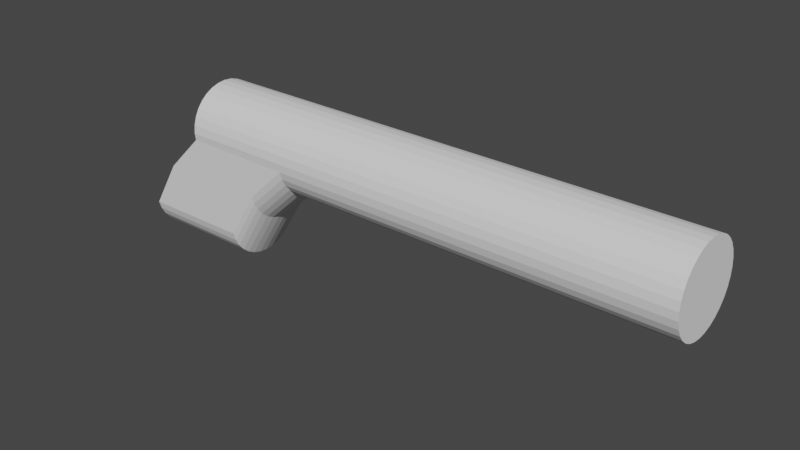 # Source: gRRRR.blend  (saved by Blender 3.6.13; exported with 4.5.12 LTS)
import bpy
from mathutils import Matrix  # noqa: F401  (used for matrix-valued properties, if any)

bpy.ops.wm.read_factory_settings(use_empty=True)
scene = bpy.context.scene
scene.name = 'Scene'

# ---- collections
col_collection = bpy.data.collections.new('Collection'); scene.collection.children.link(col_collection)

# ---- world
world_world = bpy.data.worlds.new('World'); scene.world = world_world
world_world.use_nodes = True; world_world.node_tree.nodes.clear()
_N = world_world.node_tree.nodes; _L = world_world.node_tree.links
n0 = _N.new('ShaderNodeOutputWorld'); n0.name = 'World Output'; n0.location = (300, 300)
n1 = _N.new('ShaderNodeBackground'); n1.name = 'Background'; n1.location = (10, 300)
n1.inputs[0].default_value = (0.05088, 0.05088, 0.05088, 1.0)
_L.new(n1.outputs[0], n0.inputs[0])
n0.is_active_output = True
world_world.color = (0.05088, 0.05088, 0.05088)
world_world.use_sun_shadow = False
world_world.sun_shadow_jitter_overblur = 0.0

# ---- meshes
me_cylinder = bpy.data.meshes.new('Cylinder')
me_cylinder.from_pydata([(0.0, 1.0, -1.0), (0.0, 1.0, 1.0), (0.1951, 0.9808, -1.0), (0.1951, 0.9808, 1.0), (0.3573, 0.9245, -1.0), (0.3827, 0.9239, 1.0), (0.5556, 0.8315, 1.0), (0.7071, 0.7071, 1.0), (0.8315, 0.5556, 1.0), (0.9239, 0.3827, 1.0), (0.9808, 0.1951, 1.0), (0.9808, -0.1951, 1.0), (0.7071, -0.7071, 1.0), (0.3827, -0.9239, 1.0), (0.0, -1.0, 1.0), (-0.5556, -0.8315, -1.0), (-0.7071, -0.7071, 1.0), (-0.8315, -0.5556, 1.0), (-0.9239, -0.3827, -1.0), (-0.9239, -0.3827, 1.0), (-0.9808, 0.1951, -1.0), (-0.9808, 0.1951, 1.0), (-0.9239, 0.3827, -1.0), (-0.9239, 0.3827, 1.0), (-0.8315, 0.5556, -1.0), (-0.8315, 0.5556, 1.0), (-0.7071, 0.7071, -1.0), (-0.7071, 0.7071, 1.0), (-0.5556, 0.8315, -1.0), (-0.5556, 0.8315, 1.0), (-0.3827, 0.9239, -1.0), (-0.3827, 0.9239, 1.0), (-0.1951, 0.9808, -1.0), (-0.1951, 0.9808, 1.0), (1.0, 0.0, 1.0), (0.9239, -0.3827, 1.0), (0.8315, -0.5556, 1.0), (0.5556, -0.8315, 1.0), (0.1669, -0.9801, -0.9999), (0.1951, -0.9808, 1.0), (0.0, -1.0, -1.0), (-0.1951, -0.9808, -1.0), (-0.1951, -0.9808, 1.0), (-0.3827, -0.9239, -1.0), (-0.3827, -0.9239, 1.0), (-0.5556, -0.8315, 1.0), (-0.7071, -0.7071, -1.0), (-0.8315, -0.5556, -1.0), (-0.9808, -0.1951, -1.0), (-0.9808, -0.1951, 1.0), (-1.0, 0.0, -1.0), (-1.0, 0.0, 1.0), (0.0, 1.0, -0.5537), (0.1951, 0.9808, -0.5537), (0.5556, 0.8315, -0.5537), (0.7071, 0.7071, -0.5537), (0.8315, 0.5556, -0.5537), (0.9239, 0.3827, -0.5537), (0.9808, 0.1951, -0.5537), (-1.0, 0.0, -0.5537), (-0.9808, 0.1951, -0.5537), (-0.9239, 0.3827, -0.5537), (-0.8315, 0.5556, -0.5537), (-0.7071, 0.7071, -0.5537), (-0.5556, 0.8315, -0.5537), (-0.3827, 0.9239, -0.5537), (-0.1951, 0.9808, -0.5537), (1.0, 0.0, -0.5537), (0.9808, -0.1951, -0.5537), (0.9239, -0.3827, -0.5537), (0.8315, -0.5556, -0.5537), (0.7071, -0.7071, -0.5537), (0.5556, -0.8315, -0.5537), (0.3827, -0.9239, -0.5537), (0.1951, -0.9808, -0.5537), (0.0, -1.0, -0.5537), (-0.1951, -0.9808, -0.5537), (-0.3827, -0.9239, -0.5537), (-0.5556, -0.8315, -0.5537), (-0.7071, -0.7071, -0.5537), (-0.8315, -0.5556, -0.5537), (-0.9239, -0.3827, -0.5537), (-0.9808, -0.1951, -0.5537), (1.422, 0.8315, -0.7091), (1.574, 0.7071, -0.7091), (1.698, 0.5556, -0.7091), (1.79, 0.3827, -0.7091), (1.847, 0.1951, -0.7091), (1.249, 0.9239, -0.7091), (0.3827, 0.9239, -0.5537), (1.866, 2.417e-07, -0.7091), (1.847, -0.1951, -0.7091), (1.79, -0.3827, -0.7091), (1.698, -0.5556, -0.7091), (1.574, -0.7071, -0.7091), (1.422, -0.8315, -0.7091), (1.249, -0.9239, -0.7091), (2.574, 0.8315, -0.8261), (2.725, 0.7071, -0.8261), (2.85, 0.5556, -0.8261), (2.942, 0.3827, -0.8261), (2.999, 0.1951, -0.8261), (3.018, 4.907e-07, -0.8261), (2.942, -0.3827, -0.8261), (2.85, -0.5556, -0.8261), (2.401, -0.9239, -0.8261), (2.725, -0.7071, -0.8261), (2.574, -0.8315, -0.8261), (1.062, -0.9808, -0.7091), (2.213, -0.9808, -0.8261), (2.401, 0.9239, -0.8261), (2.999, -0.1951, -0.8261), (2.726, 0.7071, -1.268), (1.063, -0.9808, -1.151), (1.25, 0.9239, -1.151), (2.575, 0.8315, -1.268), (2.214, -0.9808, -1.268), (2.402, 0.9239, -1.268), (2.851, 0.5556, -1.268), (2.943, 0.3827, -1.268), (3.0, 0.1951, -1.268), (3.019, 8.47e-07, -1.268), (3.0, -0.1951, -1.268), (2.943, -0.3827, -1.268), (2.851, -0.5556, -1.268), (2.726, -0.7071, -1.268), (2.575, -0.8315, -1.268), (2.402, -0.9239, -1.268)], [], [(52, 1, 3, 53), (53, 3, 5, 89), (89, 5, 6, 54), (54, 6, 7, 55), (55, 7, 8, 56), (56, 8, 9, 57), (57, 9, 10, 58), (58, 10, 34, 67), (59, 51, 21, 60), (60, 21, 23, 61), (61, 23, 25, 62), (62, 25, 27, 63), (63, 27, 29, 64), (64, 29, 31, 65), (3, 1, 33, 31, 29, 27, 25, 23, 21, 51, 49, 19, 17, 16, 45, 44, 42, 14, 39, 13, 37, 12, 36, 35, 11, 34, 10, 9, 8, 7, 6, 5), (65, 31, 33, 66), (66, 33, 1, 52), (67, 34, 11, 68), (68, 11, 35, 69), (69, 35, 36, 70), (70, 36, 12, 71), (71, 12, 37, 72), (72, 37, 13, 73), (73, 13, 39, 74), (74, 39, 14, 75), (75, 14, 42, 76), (76, 42, 44, 77), (77, 44, 45, 78), (78, 45, 16, 79), (79, 16, 17, 80), (80, 17, 19, 81), (81, 19, 49, 82), (82, 49, 51, 59), (48, 82, 59, 50), (18, 81, 82, 48), (47, 80, 81, 18), (46, 79, 80, 47), (15, 78, 79, 46), (43, 77, 78, 15), (41, 76, 77, 43), (40, 75, 76, 41), (38, 74, 75, 40), (32, 66, 52, 0), (30, 65, 66, 32), (28, 64, 65, 30), (26, 63, 64, 28), (24, 62, 63, 26), (22, 61, 62, 24), (20, 60, 61, 22), (50, 59, 60, 20), (2, 53, 89, 4), (0, 52, 53, 2), (96, 108, 74, 73), (105, 109, 108, 96), (73, 72, 95, 96), (72, 71, 94, 95), (67, 58, 87, 90), (71, 70, 93, 94), (58, 57, 86, 87), (70, 69, 92, 93), (57, 56, 85, 86), (69, 68, 91, 92), (56, 55, 84, 85), (68, 67, 90, 91), (55, 54, 83, 84), (83, 88, 110, 97), (96, 95, 107, 105), (95, 94, 106, 107), (90, 87, 101, 102), (94, 93, 104, 106), (87, 86, 100, 101), (93, 92, 103, 104), (86, 85, 99, 100), (92, 91, 111, 103), (85, 84, 98, 99), (91, 90, 102, 111), (84, 83, 97, 98), (89, 88, 83, 54), (88, 89, 4, 114), (107, 106, 125, 126), (100, 99, 118, 119), (106, 104, 124, 125), (99, 98, 112, 118), (105, 107, 126, 127), (102, 101, 120, 121), (98, 97, 115, 112), (103, 111, 122, 123), (110, 88, 114, 117), (97, 110, 117, 115), (104, 103, 123, 124), (108, 109, 116, 113), (109, 105, 127, 116), (74, 108, 113, 38), (111, 102, 121, 122), (101, 100, 119, 120)])
_uv = me_cylinder.uv_layers.new(name='UVMap')
_uv.uv.foreach_set('vector', [1.0, 0.6116, 1.0, 1.0, 0.9688, 1.0, 0.9688, 0.6116, 0.9688, 0.6116, 0.9688, 1.0, 0.9375, 1.0, 0.9375, 0.6116, 0.9375, 0.6116, 0.9375, 1.0, 0.9062, 1.0, 0.9062, 0.6116, 0.9062, 0.6116, 0.9062, 1.0, 0.875, 1.0, 0.875, 0.6116, 0.875, 0.6116, 0.875, 1.0, 0.8438, 1.0, 0.8438, 0.6116, 0.8438, 0.6116, 0.8438, 1.0, 0.8125, 1.0, 0.8125, 0.6116, 0.8125, 0.6116, 0.8125, 1.0, 0.7812, 1.0, 0.7812, 0.6116, 0.7812, 0.6116, 0.7812, 1.0, 0.75, 1.0, 0.75, 0.6116, 0.25, 0.6116, 0.25, 1.0, 0.2188, 1.0, 0.2188, 0.6116, 0.2188, 0.6116, 0.2188, 1.0, 0.1875, 1.0, 0.1875, 0.6116, 0.1875, 0.6116, 0.1875, 1.0, 0.1562, 1.0, 0.1562, 0.6116, 0.1562, 0.6116, 0.1562, 1.0, 0.125, 1.0, 0.125, 0.6116, 0.125, 0.6116, 0.125, 1.0, 0.09375, 1.0, 0.09375, 0.6116, 0.09375, 0.6116, 0.09375, 1.0, 0.0625, 1.0, 0.0625, 0.6116, 0.2968, 0.4854, 0.25, 0.49, 0.2032, 0.4854, 0.1582, 0.4717, 0.1167, 0.4496, 0.08029, 0.4197, 0.05045, 0.3833, 0.02827, 0.3418, 0.01461, 0.2968, 0.01, 0.25, 0.01461, 0.2032, 0.02827, 0.1582, 0.05045, 0.1167, 0.08029, 0.08029, 0.1167, 0.05045, 0.1582, 0.02827, 0.2032, 0.01461, 0.25, 0.01, 0.2968, 0.01461, 0.3418, 0.02827, 0.3833, 0.05045, 0.4197, 0.08029, 0.4496, 0.1167, 0.4717, 0.1582, 0.4854, 0.2032, 0.49, 0.25, 0.4854, 0.2968, 0.4717, 0.3418, 0.4496, 0.3833, 0.4197, 0.4197, 0.3833, 0.4496, 0.3418, 0.4717, 0.0625, 0.6116, 0.0625, 1.0, 0.03125, 1.0, 0.03125, 0.6116, 0.03125, 0.6116, 0.03125, 1.0, 0.0, 1.0, 0.0, 0.6116, 0.75, 0.6116, 0.75, 1.0, 0.7188, 1.0, 0.7188, 0.6116, 0.7188, 0.6116, 0.7188, 1.0, 0.6875, 1.0, 0.6875, 0.6116, 0.6875, 0.6116, 0.6875, 1.0, 0.6562, 1.0, 0.6562, 0.6116, 0.6562, 0.6116, 0.6562, 1.0, 0.625, 1.0, 0.625, 0.6116, 0.625, 0.6116, 0.625, 1.0, 0.5938, 1.0, 0.5938, 0.6116, 0.5938, 0.6116, 0.5938, 1.0, 0.5625, 1.0, 0.5625, 0.6116, 0.5625, 0.6116, 0.5625, 1.0, 0.5312, 1.0, 0.5312, 0.6116, 0.5312, 0.6116, 0.5312, 1.0, 0.5, 1.0, 0.5, 0.6116, 0.5, 0.6116, 0.5, 1.0, 0.4688, 1.0, 0.4688, 0.6116, 0.4688, 0.6116, 0.4688, 1.0, 0.4375, 1.0, 0.4375, 0.6116, 0.4375, 0.6116, 0.4375, 1.0, 0.4062, 1.0, 0.4062, 0.6116, 0.4062, 0.6116, 0.4062, 1.0, 0.375, 1.0, 0.375, 0.6116, 0.375, 0.6116, 0.375, 1.0, 0.3438, 1.0, 0.3438, 0.6116, 0.3438, 0.6116, 0.3438, 1.0, 0.3125, 1.0, 0.3125, 0.6116, 0.3125, 0.6116, 0.3125, 1.0, 0.2812, 1.0, 0.2812, 0.6116, 0.2812, 0.6116, 0.2812, 1.0, 0.25, 1.0, 0.25, 0.6116, 0.2812, 0.5, 0.2812, 0.6116, 0.25, 0.6116, 0.25, 0.5, 0.3125, 0.5, 0.3125, 0.6116, 0.2812, 0.6116, 0.2812, 0.5, 0.3438, 0.5, 0.3438, 0.6116, 0.3125, 0.6116, 0.3125, 0.5, 0.375, 0.5, 0.375, 0.6116, 0.3438, 0.6116, 0.3438, 0.5, 0.4062, 0.5, 0.4062, 0.6116, 0.375, 0.6116, 0.375, 0.5, 0.4375, 0.5, 0.4375, 0.6116, 0.4062, 0.6116, 0.4062, 0.5, 0.4688, 0.5, 0.4688, 0.6116, 0.4375, 0.6116, 0.4375, 0.5, 0.5, 0.5, 0.5, 0.6116, 0.4688, 0.6116, 0.4688, 0.5, 0.5312, 0.5, 0.5312, 0.6116, 0.5, 0.6116, 0.5, 0.5, 0.03125, 0.5, 0.03125, 0.6116, 0.0, 0.6116, 0.0, 0.5, 0.0625, 0.5, 0.0625, 0.6116, 0.03125, 0.6116, 0.03125, 0.5, 0.09375, 0.5, 0.09375, 0.6116, 0.0625, 0.6116, 0.0625, 0.5, 0.125, 0.5, 0.125, 0.6116, 0.09375, 0.6116, 0.09375, 0.5, 0.1562, 0.5, 0.1562, 0.6116, 0.125, 0.6116, 0.125, 0.5, 0.1875, 0.5, 0.1875, 0.6116, 0.1562, 0.6116, 0.1562, 0.5, 0.2188, 0.5, 0.2188, 0.6116, 0.1875, 0.6116, 0.1875, 0.5, 0.25, 0.5, 0.25, 0.6116, 0.2188, 0.6116, 0.2188, 0.5, 0.9688, 0.5, 0.9688, 0.6116, 0.9375, 0.6116, 0.9375, 0.5, 1.0, 0.5, 1.0, 0.6116, 0.9688, 0.6116, 0.9688, 0.5, 0.5625, 0.6116, 0.5312, 0.6116, 0.5312, 0.6116, 0.5625, 0.6116, 0.5625, 0.6116, 0.5312, 0.6116, 0.5312, 0.6116, 0.5625, 0.6116, 0.5625, 0.6116, 0.5938, 0.6116, 0.5938, 0.6116, 0.5625, 0.6116, 0.5938, 0.6116, 0.625, 0.6116, 0.625, 0.6116, 0.5938, 0.6116, 0.75, 0.6116, 0.7812, 0.6116, 0.7812, 0.6116, 0.75, 0.6116, 0.625, 0.6116, 0.6562, 0.6116, 0.6562, 0.6116, 0.625, 0.6116, 0.7812, 0.6116, 0.8125, 0.6116, 0.8125, 0.6116, 0.7812, 0.6116, 0.6562, 0.6116, 0.6875, 0.6116, 0.6875, 0.6116, 0.6562, 0.6116, 0.8125, 0.6116, 0.8438, 0.6116, 0.8438, 0.6116, 0.8125, 0.6116, 0.6875, 0.6116, 0.7188, 0.6116, 0.7188, 0.6116, 0.6875, 0.6116, 0.8438, 0.6116, 0.875, 0.6116, 0.875, 0.6116, 0.8438, 0.6116, 0.7188, 0.6116, 0.75, 0.6116, 0.75, 0.6116, 0.7188, 0.6116, 0.875, 0.6116, 0.9062, 0.6116, 0.9062, 0.6116, 0.875, 0.6116, 0.9062, 0.6116, 0.9375, 0.6116, 0.9375, 0.6116, 0.9062, 0.6116, 0.5625, 0.6116, 0.5938, 0.6116, 0.5938, 0.6116, 0.5625, 0.6116, 0.5938, 0.6116, 0.625, 0.6116, 0.625, 0.6116, 0.5938, 0.6116, 0.75, 0.6116, 0.7812, 0.6116, 0.7812, 0.6116, 0.75, 0.6116, 0.625, 0.6116, 0.6562, 0.6116, 0.6562, 0.6116, 0.625, 0.6116, 0.7812, 0.6116, 0.8125, 0.6116, 0.8125, 0.6116, 0.7812, 0.6116, 0.6562, 0.6116, 0.6875, 0.6116, 0.6875, 0.6116, 0.6562, 0.6116, 0.8125, 0.6116, 0.8438, 0.6116, 0.8438, 0.6116, 0.8125, 0.6116, 0.6875, 0.6116, 0.7188, 0.6116, 0.7188, 0.6116, 0.6875, 0.6116, 0.8438, 0.6116, 0.875, 0.6116, 0.875, 0.6116, 0.8438, 0.6116, 0.7188, 0.6116, 0.75, 0.6116, 0.75, 0.6116, 0.7188, 0.6116, 0.875, 0.6116, 0.9062, 0.6116, 0.9062, 0.6116, 0.875, 0.6116, 0.9375, 0.6116, 0.9375, 0.6116, 0.9062, 0.6116, 0.9062, 0.6116, 0.9375, 0.6116, 0.9375, 0.6116, 0.9375, 0.6116, 0.9375, 0.6116, 0.5938, 0.6116, 0.625, 0.6116, 0.625, 0.6116, 0.5938, 0.6116, 0.8125, 0.6116, 0.8438, 0.6116, 0.8438, 0.6116, 0.8125, 0.6116, 0.625, 0.6116, 0.6562, 0.6116, 0.6562, 0.6116, 0.625, 0.6116, 0.8438, 0.6116, 0.875, 0.6116, 0.875, 0.6116, 0.8438, 0.6116, 0.5625, 0.6116, 0.5938, 0.6116, 0.5938, 0.6116, 0.5625, 0.6116, 0.75, 0.6116, 0.7812, 0.6116, 0.7812, 0.6116, 0.75, 0.6116, 0.875, 0.6116, 0.9062, 0.6116, 0.9062, 0.6116, 0.875, 0.6116, 0.6875, 0.6116, 0.7188, 0.6116, 0.7188, 0.6116, 0.6875, 0.6116, 0.9375, 0.6116, 0.9375, 0.6116, 0.9375, 0.6116, 0.9375, 0.6116, 0.9062, 0.6116, 0.9375, 0.6116, 0.9375, 0.6116, 0.9062, 0.6116, 0.6562, 0.6116, 0.6875, 0.6116, 0.6875, 0.6116, 0.6562, 0.6116, 0.5312, 0.6116, 0.5312, 0.6116, 0.5312, 0.6116, 0.5312, 0.6116, 0.5312, 0.6116, 0.5625, 0.6116, 0.5625, 0.6116, 0.5312, 0.6116, 0.5312, 0.6116, 0.5312, 0.6116, 0.5312, 0.6116, 0.5312, 0.6116, 0.7188, 0.6116, 0.75, 0.6116, 0.75, 0.6116, 0.7188, 0.6116, 0.7812, 0.6116, 0.8125, 0.6116, 0.8125, 0.6116, 0.7812, 0.6116])
me_cylinder.update()

# ---- objects
ob_empty = bpy.data.objects.new('Empty', None)
ob_cylinder = bpy.data.objects.new('Cylinder', me_cylinder)

# ---- transforms, parenting, visibility, modifiers, constraints
ob_empty.location = (0.0, 0.0, 0.0)
ob_empty.rotation_euler = (1.571, -0.0, -0.0)
ob_empty.empty_display_type = 'IMAGE'
ob_empty.empty_display_size = 5.0
ob_cylinder.location = (1.184, -1.0, 0.8401)
ob_cylinder.rotation_euler = (-1.344e-07, 1.571, 0.0)
ob_cylinder.scale = (0.2, 0.2, 1.2)

# ---- collection membership
col_collection.objects.link(ob_empty)
col_collection.objects.link(ob_cylinder)

# ---- scene / render settings (as saved in the file)
scene.frame_start = 1; scene.frame_end = 250; scene.frame_set(132)
scene.render.engine = 'BLENDER_EEVEE_NEXT'
scene.cycles.sampling_pattern = 'TABULATED_SOBOL'
scene.view_settings.view_transform = 'Filmic'
bpy.context.view_layer.update()

# ---- added for rendering (the .blend has no active camera and no usable light): camera, sun
cam_auto = bpy.data.cameras.new('AutoCamera')
cam_auto.lens = 50.0
cam_auto.sensor_width = 36.0
cam_auto.clip_end = 1000.0
ob_auto_camera = bpy.data.objects.new('AutoCamera', cam_auto)
scene.collection.objects.link(ob_auto_camera)
ob_auto_camera.location = (3.67474, -4.18177, 2.75933)
ob_auto_camera.rotation_euler = (1.09748, -7.21219e-08, 0.694738)
scene.camera = ob_auto_camera
light_auto_sun = bpy.data.lights.new('AutoSun', 'SUN')
light_auto_sun.energy = 3.0
light_auto_sun.angle = 0.0523599
ob_auto_sun = bpy.data.objects.new('AutoSun', light_auto_sun)
scene.collection.objects.link(ob_auto_sun)
ob_auto_sun.rotation_euler = (0.872665, 0.174533, 0.523599)
bpy.context.view_layer.update()
